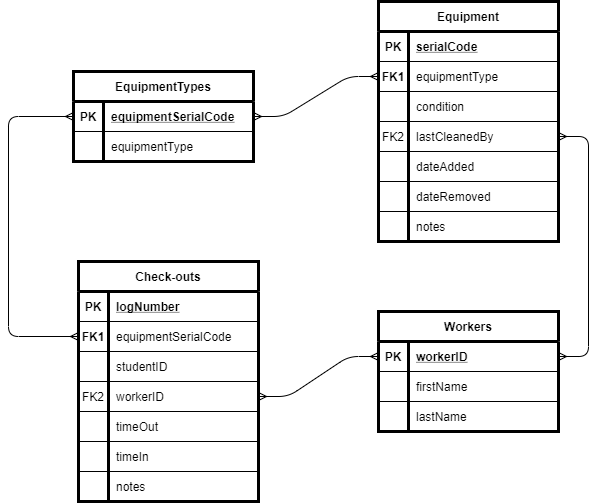

The diagram above was exported from draw.io. Its source (the exported page's mxGraphModel, read from the mxfile embedded in the PNG):
<mxGraphModel dx="1422" dy="798" grid="1" gridSize="10" guides="1" tooltips="1" connect="1" arrows="1" fold="1" page="1" pageScale="1" pageWidth="850" pageHeight="1100" math="0" shadow="0">
  <root>
    <mxCell id="0" />
    <mxCell id="1" parent="0" />
    <mxCell id="fwdjK-Ya3jkgpHwcFiop-10" value="Check-outs" style="shape=table;startSize=30;container=1;collapsible=1;childLayout=tableLayout;fixedRows=1;rowLines=0;fontStyle=1;align=center;resizeLast=1;strokeWidth=3;" vertex="1" parent="1">
      <mxGeometry x="250" y="360" width="180" height="240" as="geometry" />
    </mxCell>
    <mxCell id="fwdjK-Ya3jkgpHwcFiop-11" value="" style="shape=partialRectangle;collapsible=0;dropTarget=0;pointerEvents=0;fillColor=none;top=0;left=0;bottom=1;right=0;points=[[0,0.5],[1,0.5]];portConstraint=eastwest;" vertex="1" parent="fwdjK-Ya3jkgpHwcFiop-10">
      <mxGeometry y="30" width="180" height="30" as="geometry" />
    </mxCell>
    <mxCell id="fwdjK-Ya3jkgpHwcFiop-12" value="PK" style="shape=partialRectangle;connectable=0;fillColor=none;top=0;left=0;bottom=0;right=0;fontStyle=1;overflow=hidden;" vertex="1" parent="fwdjK-Ya3jkgpHwcFiop-11">
      <mxGeometry width="30" height="30" as="geometry" />
    </mxCell>
    <mxCell id="fwdjK-Ya3jkgpHwcFiop-13" value="logNumber" style="shape=partialRectangle;connectable=0;fillColor=none;top=0;left=0;bottom=0;right=0;align=left;spacingLeft=6;fontStyle=5;overflow=hidden;" vertex="1" parent="fwdjK-Ya3jkgpHwcFiop-11">
      <mxGeometry x="30" width="150" height="30" as="geometry" />
    </mxCell>
    <mxCell id="fwdjK-Ya3jkgpHwcFiop-14" value="" style="shape=partialRectangle;collapsible=0;dropTarget=0;pointerEvents=0;fillColor=none;top=0;left=0;bottom=0;right=0;points=[[0,0.5],[1,0.5]];portConstraint=eastwest;" vertex="1" parent="fwdjK-Ya3jkgpHwcFiop-10">
      <mxGeometry y="60" width="180" height="30" as="geometry" />
    </mxCell>
    <mxCell id="fwdjK-Ya3jkgpHwcFiop-15" value="FK1" style="shape=partialRectangle;connectable=0;fillColor=none;top=0;left=0;bottom=1;right=0;editable=1;overflow=hidden;fontStyle=1;" vertex="1" parent="fwdjK-Ya3jkgpHwcFiop-14">
      <mxGeometry width="30" height="30" as="geometry" />
    </mxCell>
    <mxCell id="fwdjK-Ya3jkgpHwcFiop-16" value="equipmentSerialCode" style="shape=partialRectangle;connectable=0;fillColor=none;top=0;left=0;bottom=1;right=0;align=left;spacingLeft=6;overflow=hidden;" vertex="1" parent="fwdjK-Ya3jkgpHwcFiop-14">
      <mxGeometry x="30" width="150" height="30" as="geometry" />
    </mxCell>
    <mxCell id="fwdjK-Ya3jkgpHwcFiop-17" value="" style="shape=partialRectangle;collapsible=0;dropTarget=0;pointerEvents=0;fillColor=none;top=0;left=0;bottom=0;right=0;points=[[0,0.5],[1,0.5]];portConstraint=eastwest;" vertex="1" parent="fwdjK-Ya3jkgpHwcFiop-10">
      <mxGeometry y="90" width="180" height="30" as="geometry" />
    </mxCell>
    <mxCell id="fwdjK-Ya3jkgpHwcFiop-18" value="" style="shape=partialRectangle;connectable=0;fillColor=none;top=0;left=0;bottom=0;right=0;editable=1;overflow=hidden;" vertex="1" parent="fwdjK-Ya3jkgpHwcFiop-17">
      <mxGeometry width="30" height="30" as="geometry" />
    </mxCell>
    <mxCell id="fwdjK-Ya3jkgpHwcFiop-19" value="studentID" style="shape=partialRectangle;connectable=0;fillColor=none;top=0;left=0;bottom=1;right=0;align=left;spacingLeft=6;overflow=hidden;" vertex="1" parent="fwdjK-Ya3jkgpHwcFiop-17">
      <mxGeometry x="30" width="150" height="30" as="geometry" />
    </mxCell>
    <mxCell id="fwdjK-Ya3jkgpHwcFiop-94" value="" style="shape=partialRectangle;collapsible=0;dropTarget=0;pointerEvents=0;fillColor=none;top=0;left=0;bottom=0;right=0;points=[[0,0.5],[1,0.5]];portConstraint=eastwest;" vertex="1" parent="fwdjK-Ya3jkgpHwcFiop-10">
      <mxGeometry y="120" width="180" height="30" as="geometry" />
    </mxCell>
    <mxCell id="fwdjK-Ya3jkgpHwcFiop-95" value="FK2" style="shape=partialRectangle;connectable=0;fillColor=none;top=1;left=0;bottom=1;right=0;editable=1;overflow=hidden;" vertex="1" parent="fwdjK-Ya3jkgpHwcFiop-94">
      <mxGeometry width="30" height="30" as="geometry" />
    </mxCell>
    <mxCell id="fwdjK-Ya3jkgpHwcFiop-96" value="workerID" style="shape=partialRectangle;connectable=0;fillColor=none;top=0;left=0;bottom=1;right=0;align=left;spacingLeft=6;overflow=hidden;" vertex="1" parent="fwdjK-Ya3jkgpHwcFiop-94">
      <mxGeometry x="30" width="150" height="30" as="geometry" />
    </mxCell>
    <mxCell id="fwdjK-Ya3jkgpHwcFiop-97" value="" style="shape=partialRectangle;collapsible=0;dropTarget=0;pointerEvents=0;fillColor=none;top=0;left=0;bottom=0;right=0;points=[[0,0.5],[1,0.5]];portConstraint=eastwest;" vertex="1" parent="fwdjK-Ya3jkgpHwcFiop-10">
      <mxGeometry y="150" width="180" height="30" as="geometry" />
    </mxCell>
    <mxCell id="fwdjK-Ya3jkgpHwcFiop-98" value="" style="shape=partialRectangle;connectable=0;fillColor=none;top=1;left=0;bottom=1;right=0;editable=1;overflow=hidden;" vertex="1" parent="fwdjK-Ya3jkgpHwcFiop-97">
      <mxGeometry width="30" height="30" as="geometry" />
    </mxCell>
    <mxCell id="fwdjK-Ya3jkgpHwcFiop-99" value="timeOut" style="shape=partialRectangle;connectable=0;fillColor=none;top=0;left=0;bottom=1;right=0;align=left;spacingLeft=6;overflow=hidden;" vertex="1" parent="fwdjK-Ya3jkgpHwcFiop-97">
      <mxGeometry x="30" width="150" height="30" as="geometry" />
    </mxCell>
    <mxCell id="fwdjK-Ya3jkgpHwcFiop-100" value="" style="shape=partialRectangle;collapsible=0;dropTarget=0;pointerEvents=0;fillColor=none;top=0;left=0;bottom=0;right=0;points=[[0,0.5],[1,0.5]];portConstraint=eastwest;" vertex="1" parent="fwdjK-Ya3jkgpHwcFiop-10">
      <mxGeometry y="180" width="180" height="30" as="geometry" />
    </mxCell>
    <mxCell id="fwdjK-Ya3jkgpHwcFiop-101" value="" style="shape=partialRectangle;connectable=0;fillColor=none;top=1;left=0;bottom=1;right=0;editable=1;overflow=hidden;" vertex="1" parent="fwdjK-Ya3jkgpHwcFiop-100">
      <mxGeometry width="30" height="30" as="geometry" />
    </mxCell>
    <mxCell id="fwdjK-Ya3jkgpHwcFiop-102" value="timeIn" style="shape=partialRectangle;connectable=0;fillColor=none;top=0;left=0;bottom=1;right=0;align=left;spacingLeft=6;overflow=hidden;" vertex="1" parent="fwdjK-Ya3jkgpHwcFiop-100">
      <mxGeometry x="30" width="150" height="30" as="geometry" />
    </mxCell>
    <mxCell id="fwdjK-Ya3jkgpHwcFiop-20" value="" style="shape=partialRectangle;collapsible=0;dropTarget=0;pointerEvents=0;fillColor=none;top=0;left=0;bottom=0;right=0;points=[[0,0.5],[1,0.5]];portConstraint=eastwest;" vertex="1" parent="fwdjK-Ya3jkgpHwcFiop-10">
      <mxGeometry y="210" width="180" height="30" as="geometry" />
    </mxCell>
    <mxCell id="fwdjK-Ya3jkgpHwcFiop-21" value="" style="shape=partialRectangle;connectable=0;fillColor=none;top=1;left=0;bottom=1;right=0;editable=1;overflow=hidden;" vertex="1" parent="fwdjK-Ya3jkgpHwcFiop-20">
      <mxGeometry width="30" height="30" as="geometry" />
    </mxCell>
    <mxCell id="fwdjK-Ya3jkgpHwcFiop-22" value="notes" style="shape=partialRectangle;connectable=0;fillColor=none;top=0;left=0;bottom=1;right=0;align=left;spacingLeft=6;overflow=hidden;" vertex="1" parent="fwdjK-Ya3jkgpHwcFiop-20">
      <mxGeometry x="30" width="150" height="30" as="geometry" />
    </mxCell>
    <mxCell id="fwdjK-Ya3jkgpHwcFiop-27" value="Equipment" style="shape=table;startSize=30;container=1;collapsible=1;childLayout=tableLayout;fixedRows=1;rowLines=0;fontStyle=1;align=center;resizeLast=1;strokeWidth=3;" vertex="1" parent="1">
      <mxGeometry x="550" y="100" width="180" height="240" as="geometry" />
    </mxCell>
    <mxCell id="fwdjK-Ya3jkgpHwcFiop-28" value="" style="shape=partialRectangle;collapsible=0;dropTarget=0;pointerEvents=0;fillColor=none;top=0;left=0;bottom=1;right=0;points=[[0,0.5],[1,0.5]];portConstraint=eastwest;" vertex="1" parent="fwdjK-Ya3jkgpHwcFiop-27">
      <mxGeometry y="30" width="180" height="30" as="geometry" />
    </mxCell>
    <mxCell id="fwdjK-Ya3jkgpHwcFiop-29" value="PK" style="shape=partialRectangle;connectable=0;fillColor=none;top=0;left=0;bottom=0;right=0;fontStyle=1;overflow=hidden;" vertex="1" parent="fwdjK-Ya3jkgpHwcFiop-28">
      <mxGeometry width="30" height="30" as="geometry" />
    </mxCell>
    <mxCell id="fwdjK-Ya3jkgpHwcFiop-30" value="serialCode" style="shape=partialRectangle;connectable=0;fillColor=none;top=0;left=0;bottom=0;right=0;align=left;spacingLeft=6;fontStyle=5;overflow=hidden;" vertex="1" parent="fwdjK-Ya3jkgpHwcFiop-28">
      <mxGeometry x="30" width="150" height="30" as="geometry" />
    </mxCell>
    <mxCell id="fwdjK-Ya3jkgpHwcFiop-31" value="" style="shape=partialRectangle;collapsible=0;dropTarget=0;pointerEvents=0;fillColor=none;top=0;left=0;bottom=0;right=0;points=[[0,0.5],[1,0.5]];portConstraint=eastwest;" vertex="1" parent="fwdjK-Ya3jkgpHwcFiop-27">
      <mxGeometry y="60" width="180" height="30" as="geometry" />
    </mxCell>
    <mxCell id="fwdjK-Ya3jkgpHwcFiop-32" value="FK1" style="shape=partialRectangle;connectable=0;fillColor=none;top=0;left=0;bottom=1;right=0;editable=1;overflow=hidden;fontStyle=1;" vertex="1" parent="fwdjK-Ya3jkgpHwcFiop-31">
      <mxGeometry width="30" height="30" as="geometry" />
    </mxCell>
    <mxCell id="fwdjK-Ya3jkgpHwcFiop-33" value="equipmentType" style="shape=partialRectangle;connectable=0;fillColor=none;top=0;left=0;bottom=1;right=0;align=left;spacingLeft=6;overflow=hidden;" vertex="1" parent="fwdjK-Ya3jkgpHwcFiop-31">
      <mxGeometry x="30" width="150" height="30" as="geometry" />
    </mxCell>
    <mxCell id="fwdjK-Ya3jkgpHwcFiop-34" value="" style="shape=partialRectangle;collapsible=0;dropTarget=0;pointerEvents=0;fillColor=none;top=0;left=0;bottom=0;right=0;points=[[0,0.5],[1,0.5]];portConstraint=eastwest;" vertex="1" parent="fwdjK-Ya3jkgpHwcFiop-27">
      <mxGeometry y="90" width="180" height="30" as="geometry" />
    </mxCell>
    <mxCell id="fwdjK-Ya3jkgpHwcFiop-35" value="" style="shape=partialRectangle;connectable=0;fillColor=none;top=0;left=0;bottom=0;right=0;editable=1;overflow=hidden;" vertex="1" parent="fwdjK-Ya3jkgpHwcFiop-34">
      <mxGeometry width="30" height="30" as="geometry" />
    </mxCell>
    <mxCell id="fwdjK-Ya3jkgpHwcFiop-36" value="condition" style="shape=partialRectangle;connectable=0;fillColor=none;top=0;left=0;bottom=1;right=0;align=left;spacingLeft=6;overflow=hidden;" vertex="1" parent="fwdjK-Ya3jkgpHwcFiop-34">
      <mxGeometry x="30" width="150" height="30" as="geometry" />
    </mxCell>
    <mxCell id="fwdjK-Ya3jkgpHwcFiop-84" value="" style="shape=partialRectangle;collapsible=0;dropTarget=0;pointerEvents=0;fillColor=none;top=0;left=0;bottom=0;right=0;points=[[0,0.5],[1,0.5]];portConstraint=eastwest;" vertex="1" parent="fwdjK-Ya3jkgpHwcFiop-27">
      <mxGeometry y="120" width="180" height="30" as="geometry" />
    </mxCell>
    <mxCell id="fwdjK-Ya3jkgpHwcFiop-85" value="FK2" style="shape=partialRectangle;connectable=0;fillColor=none;top=1;left=0;bottom=1;right=0;editable=1;overflow=hidden;" vertex="1" parent="fwdjK-Ya3jkgpHwcFiop-84">
      <mxGeometry width="30" height="30" as="geometry" />
    </mxCell>
    <mxCell id="fwdjK-Ya3jkgpHwcFiop-86" value="lastCleanedBy" style="shape=partialRectangle;connectable=0;fillColor=none;top=0;left=0;bottom=1;right=0;align=left;spacingLeft=6;overflow=hidden;" vertex="1" parent="fwdjK-Ya3jkgpHwcFiop-84">
      <mxGeometry x="30" width="150" height="30" as="geometry" />
    </mxCell>
    <mxCell id="fwdjK-Ya3jkgpHwcFiop-87" value="" style="shape=partialRectangle;collapsible=0;dropTarget=0;pointerEvents=0;fillColor=none;top=0;left=0;bottom=0;right=0;points=[[0,0.5],[1,0.5]];portConstraint=eastwest;" vertex="1" parent="fwdjK-Ya3jkgpHwcFiop-27">
      <mxGeometry y="150" width="180" height="30" as="geometry" />
    </mxCell>
    <mxCell id="fwdjK-Ya3jkgpHwcFiop-88" value="" style="shape=partialRectangle;connectable=0;fillColor=none;top=1;left=0;bottom=1;right=0;editable=1;overflow=hidden;" vertex="1" parent="fwdjK-Ya3jkgpHwcFiop-87">
      <mxGeometry width="30" height="30" as="geometry" />
    </mxCell>
    <mxCell id="fwdjK-Ya3jkgpHwcFiop-89" value="dateAdded" style="shape=partialRectangle;connectable=0;fillColor=none;top=0;left=0;bottom=1;right=0;align=left;spacingLeft=6;overflow=hidden;" vertex="1" parent="fwdjK-Ya3jkgpHwcFiop-87">
      <mxGeometry x="30" width="150" height="30" as="geometry" />
    </mxCell>
    <mxCell id="fwdjK-Ya3jkgpHwcFiop-90" value="" style="shape=partialRectangle;collapsible=0;dropTarget=0;pointerEvents=0;fillColor=none;top=0;left=0;bottom=0;right=0;points=[[0,0.5],[1,0.5]];portConstraint=eastwest;" vertex="1" parent="fwdjK-Ya3jkgpHwcFiop-27">
      <mxGeometry y="180" width="180" height="30" as="geometry" />
    </mxCell>
    <mxCell id="fwdjK-Ya3jkgpHwcFiop-91" value="" style="shape=partialRectangle;connectable=0;fillColor=none;top=1;left=0;bottom=1;right=0;editable=1;overflow=hidden;" vertex="1" parent="fwdjK-Ya3jkgpHwcFiop-90">
      <mxGeometry width="30" height="30" as="geometry" />
    </mxCell>
    <mxCell id="fwdjK-Ya3jkgpHwcFiop-92" value="dateRemoved" style="shape=partialRectangle;connectable=0;fillColor=none;top=0;left=0;bottom=1;right=0;align=left;spacingLeft=6;overflow=hidden;" vertex="1" parent="fwdjK-Ya3jkgpHwcFiop-90">
      <mxGeometry x="30" width="150" height="30" as="geometry" />
    </mxCell>
    <mxCell id="fwdjK-Ya3jkgpHwcFiop-37" value="" style="shape=partialRectangle;collapsible=0;dropTarget=0;pointerEvents=0;fillColor=none;top=0;left=0;bottom=0;right=0;points=[[0,0.5],[1,0.5]];portConstraint=eastwest;" vertex="1" parent="fwdjK-Ya3jkgpHwcFiop-27">
      <mxGeometry y="210" width="180" height="30" as="geometry" />
    </mxCell>
    <mxCell id="fwdjK-Ya3jkgpHwcFiop-38" value="" style="shape=partialRectangle;connectable=0;fillColor=none;top=1;left=0;bottom=1;right=0;editable=1;overflow=hidden;" vertex="1" parent="fwdjK-Ya3jkgpHwcFiop-37">
      <mxGeometry width="30" height="30" as="geometry" />
    </mxCell>
    <mxCell id="fwdjK-Ya3jkgpHwcFiop-39" value="notes" style="shape=partialRectangle;connectable=0;fillColor=none;top=0;left=0;bottom=1;right=0;align=left;spacingLeft=6;overflow=hidden;" vertex="1" parent="fwdjK-Ya3jkgpHwcFiop-37">
      <mxGeometry x="30" width="150" height="30" as="geometry" />
    </mxCell>
    <mxCell id="fwdjK-Ya3jkgpHwcFiop-41" value="" style="shape=partialRectangle;connectable=0;fillColor=none;top=0;left=0;bottom=0;right=0;editable=1;overflow=hidden;" vertex="1" parent="1">
      <mxGeometry x="540" y="240" width="30" height="30" as="geometry" />
    </mxCell>
    <mxCell id="fwdjK-Ya3jkgpHwcFiop-44" value="EquipmentTypes" style="shape=table;startSize=30;container=1;collapsible=1;childLayout=tableLayout;fixedRows=1;rowLines=0;fontStyle=1;align=center;resizeLast=1;shadow=0;strokeColor=#000000;strokeWidth=3;" vertex="1" parent="1">
      <mxGeometry x="245" y="170" width="180" height="90" as="geometry">
        <mxRectangle x="335" y="450" width="130" height="30" as="alternateBounds" />
      </mxGeometry>
    </mxCell>
    <mxCell id="fwdjK-Ya3jkgpHwcFiop-45" value="" style="shape=partialRectangle;collapsible=0;dropTarget=0;pointerEvents=0;fillColor=none;top=0;left=0;bottom=1;right=0;points=[[0,0.5],[1,0.5]];portConstraint=eastwest;" vertex="1" parent="fwdjK-Ya3jkgpHwcFiop-44">
      <mxGeometry y="30" width="180" height="30" as="geometry" />
    </mxCell>
    <mxCell id="fwdjK-Ya3jkgpHwcFiop-46" value="PK" style="shape=partialRectangle;connectable=0;fillColor=none;top=0;left=0;bottom=0;right=0;fontStyle=1;overflow=hidden;" vertex="1" parent="fwdjK-Ya3jkgpHwcFiop-45">
      <mxGeometry width="30" height="30" as="geometry" />
    </mxCell>
    <mxCell id="fwdjK-Ya3jkgpHwcFiop-47" value="equipmentSerialCode" style="shape=partialRectangle;connectable=0;fillColor=none;top=0;left=0;bottom=0;right=0;align=left;spacingLeft=6;fontStyle=5;overflow=hidden;" vertex="1" parent="fwdjK-Ya3jkgpHwcFiop-45">
      <mxGeometry x="30" width="150" height="30" as="geometry" />
    </mxCell>
    <mxCell id="fwdjK-Ya3jkgpHwcFiop-48" value="" style="shape=partialRectangle;collapsible=0;dropTarget=0;pointerEvents=0;fillColor=none;top=0;left=0;bottom=0;right=0;points=[[0,0.5],[1,0.5]];portConstraint=eastwest;" vertex="1" parent="fwdjK-Ya3jkgpHwcFiop-44">
      <mxGeometry y="60" width="180" height="30" as="geometry" />
    </mxCell>
    <mxCell id="fwdjK-Ya3jkgpHwcFiop-49" value="" style="shape=partialRectangle;connectable=0;fillColor=none;top=0;left=0;bottom=0;right=0;editable=1;overflow=hidden;" vertex="1" parent="fwdjK-Ya3jkgpHwcFiop-48">
      <mxGeometry width="30" height="30" as="geometry" />
    </mxCell>
    <mxCell id="fwdjK-Ya3jkgpHwcFiop-50" value="equipmentType" style="shape=partialRectangle;connectable=0;fillColor=none;top=0;left=0;bottom=0;right=0;align=left;spacingLeft=6;overflow=hidden;" vertex="1" parent="fwdjK-Ya3jkgpHwcFiop-48">
      <mxGeometry x="30" width="150" height="30" as="geometry" />
    </mxCell>
    <mxCell id="fwdjK-Ya3jkgpHwcFiop-69" value="Workers" style="shape=table;startSize=30;container=1;collapsible=1;childLayout=tableLayout;fixedRows=1;rowLines=0;fontStyle=1;align=center;resizeLast=1;shadow=0;strokeColor=#000000;strokeWidth=3;" vertex="1" parent="1">
      <mxGeometry x="550" y="410" width="180" height="120" as="geometry" />
    </mxCell>
    <mxCell id="fwdjK-Ya3jkgpHwcFiop-70" value="" style="shape=partialRectangle;collapsible=0;dropTarget=0;pointerEvents=0;fillColor=none;top=0;left=0;bottom=1;right=0;points=[[0,0.5],[1,0.5]];portConstraint=eastwest;" vertex="1" parent="fwdjK-Ya3jkgpHwcFiop-69">
      <mxGeometry y="30" width="180" height="30" as="geometry" />
    </mxCell>
    <mxCell id="fwdjK-Ya3jkgpHwcFiop-71" value="PK" style="shape=partialRectangle;connectable=0;fillColor=none;top=0;left=0;bottom=0;right=0;fontStyle=1;overflow=hidden;" vertex="1" parent="fwdjK-Ya3jkgpHwcFiop-70">
      <mxGeometry width="30" height="30" as="geometry" />
    </mxCell>
    <mxCell id="fwdjK-Ya3jkgpHwcFiop-72" value="workerID" style="shape=partialRectangle;connectable=0;fillColor=none;top=0;left=0;bottom=0;right=0;align=left;spacingLeft=6;fontStyle=5;overflow=hidden;" vertex="1" parent="fwdjK-Ya3jkgpHwcFiop-70">
      <mxGeometry x="30" width="150" height="30" as="geometry" />
    </mxCell>
    <mxCell id="fwdjK-Ya3jkgpHwcFiop-73" value="" style="shape=partialRectangle;collapsible=0;dropTarget=0;pointerEvents=0;fillColor=none;top=0;left=0;bottom=0;right=0;points=[[0,0.5],[1,0.5]];portConstraint=eastwest;" vertex="1" parent="fwdjK-Ya3jkgpHwcFiop-69">
      <mxGeometry y="60" width="180" height="30" as="geometry" />
    </mxCell>
    <mxCell id="fwdjK-Ya3jkgpHwcFiop-74" value="" style="shape=partialRectangle;connectable=0;fillColor=none;top=0;left=0;bottom=0;right=0;editable=1;overflow=hidden;" vertex="1" parent="fwdjK-Ya3jkgpHwcFiop-73">
      <mxGeometry width="30" height="30" as="geometry" />
    </mxCell>
    <mxCell id="fwdjK-Ya3jkgpHwcFiop-75" value="firstName" style="shape=partialRectangle;connectable=0;fillColor=none;top=0;left=0;bottom=0;right=0;align=left;spacingLeft=6;overflow=hidden;" vertex="1" parent="fwdjK-Ya3jkgpHwcFiop-73">
      <mxGeometry x="30" width="150" height="30" as="geometry" />
    </mxCell>
    <mxCell id="fwdjK-Ya3jkgpHwcFiop-76" value="" style="shape=partialRectangle;collapsible=0;dropTarget=0;pointerEvents=0;fillColor=none;top=0;left=0;bottom=0;right=0;points=[[0,0.5],[1,0.5]];portConstraint=eastwest;" vertex="1" parent="fwdjK-Ya3jkgpHwcFiop-69">
      <mxGeometry y="90" width="180" height="30" as="geometry" />
    </mxCell>
    <mxCell id="fwdjK-Ya3jkgpHwcFiop-77" value="" style="shape=partialRectangle;connectable=0;fillColor=none;top=1;left=0;bottom=0;right=0;editable=1;overflow=hidden;" vertex="1" parent="fwdjK-Ya3jkgpHwcFiop-76">
      <mxGeometry width="30" height="30" as="geometry" />
    </mxCell>
    <mxCell id="fwdjK-Ya3jkgpHwcFiop-78" value="lastName" style="shape=partialRectangle;connectable=0;fillColor=none;top=1;left=0;bottom=0;right=0;align=left;spacingLeft=6;overflow=hidden;" vertex="1" parent="fwdjK-Ya3jkgpHwcFiop-76">
      <mxGeometry x="30" width="150" height="30" as="geometry" />
    </mxCell>
    <mxCell id="fwdjK-Ya3jkgpHwcFiop-82" value="" style="edgeStyle=entityRelationEdgeStyle;fontSize=12;html=1;endArrow=ERmany;startArrow=ERmany;entryX=1;entryY=0.5;entryDx=0;entryDy=0;exitX=1;exitY=0.5;exitDx=0;exitDy=0;" edge="1" parent="1" source="fwdjK-Ya3jkgpHwcFiop-70" target="fwdjK-Ya3jkgpHwcFiop-84">
      <mxGeometry width="100" height="100" relative="1" as="geometry">
        <mxPoint x="710" y="440" as="sourcePoint" />
        <mxPoint x="615" y="620" as="targetPoint" />
      </mxGeometry>
    </mxCell>
    <mxCell id="fwdjK-Ya3jkgpHwcFiop-83" value="" style="edgeStyle=entityRelationEdgeStyle;fontSize=12;html=1;endArrow=ERmany;startArrow=ERmany;exitX=0;exitY=0.5;exitDx=0;exitDy=0;entryX=1;entryY=0.5;entryDx=0;entryDy=0;" edge="1" parent="1" source="fwdjK-Ya3jkgpHwcFiop-70" target="fwdjK-Ya3jkgpHwcFiop-94">
      <mxGeometry width="100" height="100" relative="1" as="geometry">
        <mxPoint x="360" y="700" as="sourcePoint" />
        <mxPoint x="480" y="430" as="targetPoint" />
      </mxGeometry>
    </mxCell>
    <mxCell id="fwdjK-Ya3jkgpHwcFiop-103" value="" style="edgeStyle=elbowEdgeStyle;fontSize=12;html=1;endArrow=ERmany;startArrow=ERmany;exitX=0;exitY=0.5;exitDx=0;exitDy=0;entryX=0;entryY=0.5;entryDx=0;entryDy=0;" edge="1" parent="1" source="fwdjK-Ya3jkgpHwcFiop-44" target="fwdjK-Ya3jkgpHwcFiop-14">
      <mxGeometry width="100" height="100" relative="1" as="geometry">
        <mxPoint x="260" y="360" as="sourcePoint" />
        <mxPoint x="360" y="260" as="targetPoint" />
        <Array as="points">
          <mxPoint x="180" y="320" />
        </Array>
      </mxGeometry>
    </mxCell>
    <mxCell id="fwdjK-Ya3jkgpHwcFiop-104" value="" style="edgeStyle=entityRelationEdgeStyle;fontSize=12;html=1;endArrow=ERmany;startArrow=ERmany;exitX=1;exitY=0.5;exitDx=0;exitDy=0;entryX=0;entryY=0.5;entryDx=0;entryDy=0;" edge="1" parent="1" source="fwdjK-Ya3jkgpHwcFiop-44" target="fwdjK-Ya3jkgpHwcFiop-31">
      <mxGeometry width="100" height="100" relative="1" as="geometry">
        <mxPoint x="390" y="140" as="sourcePoint" />
        <mxPoint x="490" y="40" as="targetPoint" />
      </mxGeometry>
    </mxCell>
  </root>
</mxGraphModel>